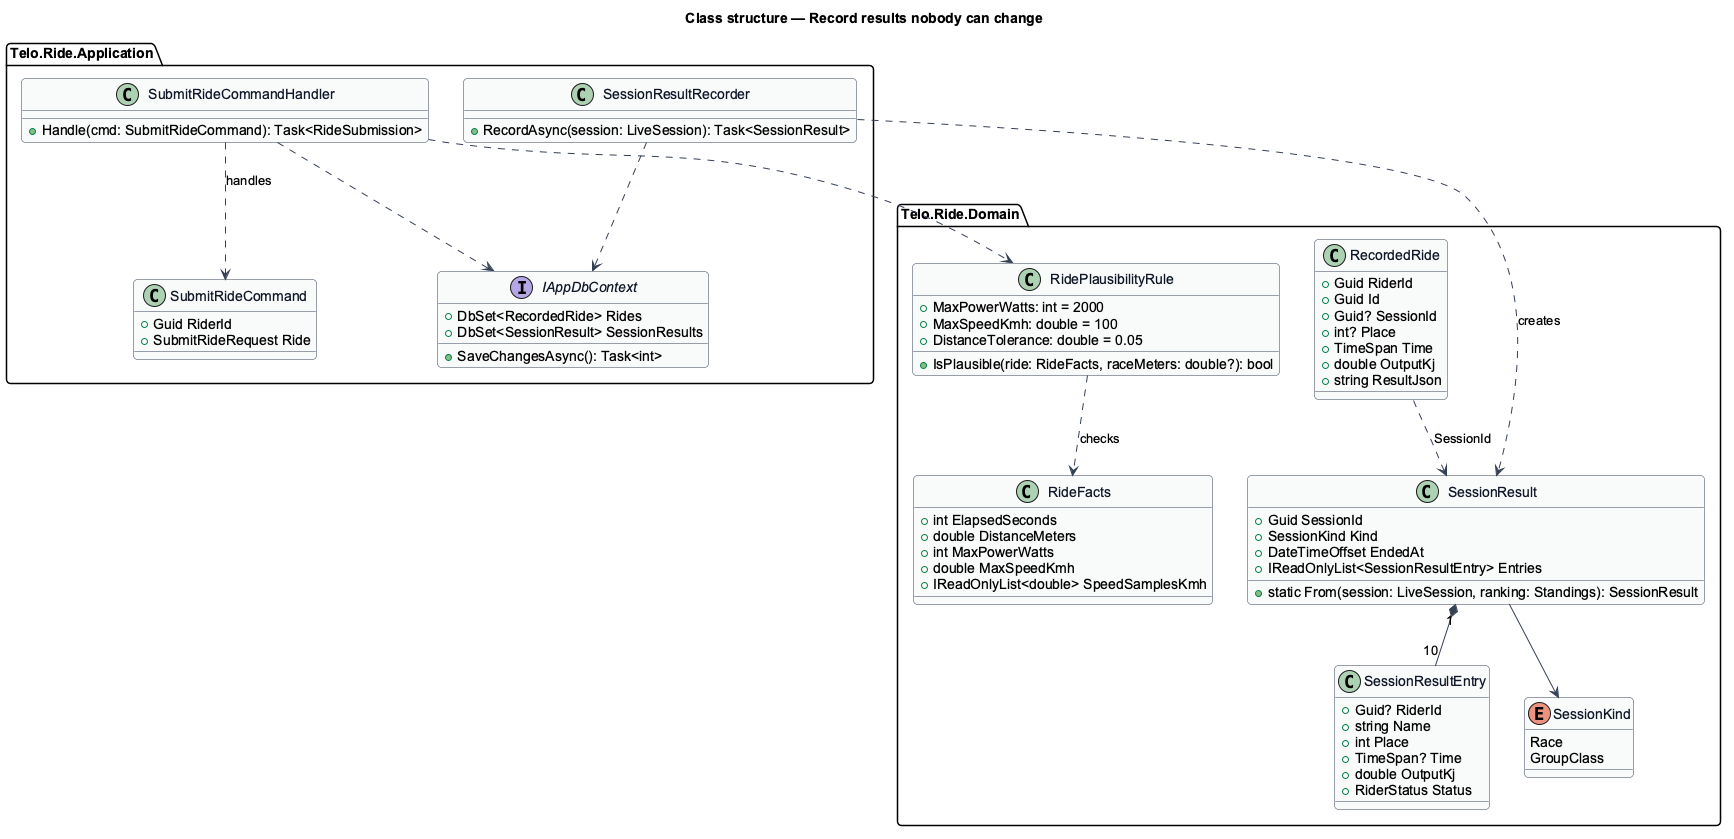

The diagram above was rendered by PlantUML. Its source (embedded in the PNG):
@startuml
' --- shared skin header ---
skinparam backgroundColor #FFFFFF
skinparam shadowing false
skinparam roundcorner 8
skinparam defaultFontName Arial
skinparam ArrowColor #344054
skinparam class {
  BorderColor #344054
  FontColor #101828
  BackgroundColor #F9FAFB
}
set separator none
' --------------------------
title Class structure — Record results nobody can change

package "Telo.Ride.Domain" {
  class SessionResult {
    +Guid SessionId
    +SessionKind Kind
    +DateTimeOffset EndedAt
    +IReadOnlyList<SessionResultEntry> Entries
    +static From(session: LiveSession, ranking: Standings): SessionResult
  }
  class SessionResultEntry {
    +Guid? RiderId
    +string Name
    +int Place
    +TimeSpan? Time
    +double OutputKj
    +RiderStatus Status
  }
  class RecordedRide {
    +Guid RiderId
    +Guid Id
    +Guid? SessionId
    +int? Place
    +TimeSpan Time
    +double OutputKj
    +string ResultJson
  }
  class RidePlausibilityRule {
    +MaxPowerWatts: int = 2000
    +MaxSpeedKmh: double = 100
    +DistanceTolerance: double = 0.05
    +IsPlausible(ride: RideFacts, raceMeters: double?): bool
  }
  class RideFacts {
    +int ElapsedSeconds
    +double DistanceMeters
    +int MaxPowerWatts
    +double MaxSpeedKmh
    +IReadOnlyList<double> SpeedSamplesKmh
  }
  enum SessionKind {
    Race
    GroupClass
  }
}
package "Telo.Ride.Application" {
  class SubmitRideCommand {
    +Guid RiderId
    +SubmitRideRequest Ride
  }
  class SubmitRideCommandHandler {
    +Handle(cmd: SubmitRideCommand): Task<RideSubmission>
  }
  class SessionResultRecorder {
    +RecordAsync(session: LiveSession): Task<SessionResult>
  }
  interface IAppDbContext {
    +DbSet<RecordedRide> Rides
    +DbSet<SessionResult> SessionResults
    +SaveChangesAsync(): Task<int>
  }
}

SessionResult "1" *-- "10" SessionResultEntry
SessionResult --> SessionKind
RecordedRide ..> SessionResult : SessionId
RidePlausibilityRule ..> RideFacts : checks
SubmitRideCommandHandler ..> SubmitRideCommand : handles
SubmitRideCommandHandler ..> RidePlausibilityRule
SubmitRideCommandHandler ..> IAppDbContext
SessionResultRecorder ..> SessionResult : creates
SessionResultRecorder ..> IAppDbContext
@enduml